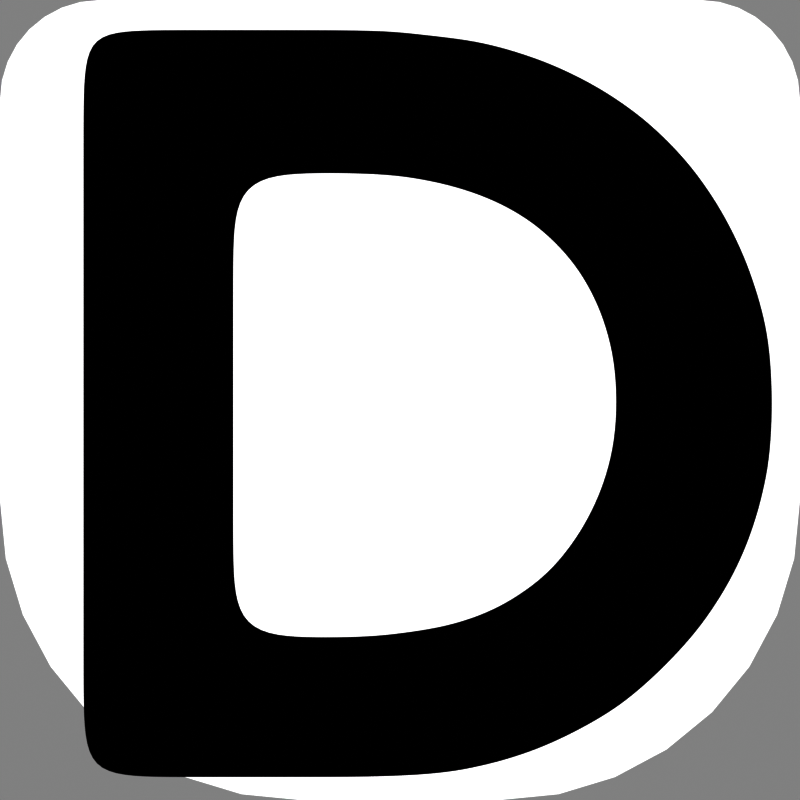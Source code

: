 # Source: drawt.blend  (saved by Blender 2.83.19; exported with 4.5.12 LTS)
import bpy
from mathutils import Matrix  # noqa: F401  (used for matrix-valued properties, if any)

bpy.ops.wm.read_factory_settings(use_empty=True)
scene = bpy.context.scene
scene.name = 'Scene'

# ---- collections
col_256 = bpy.data.collections.new('256'); scene.collection.children.link(col_256)
col_48 = bpy.data.collections.new('48'); scene.collection.children.link(col_48)
col_16 = bpy.data.collections.new('16'); scene.collection.children.link(col_16)

# ---- materials (node trees are filled in below, after node groups)
mat_material = bpy.data.materials.new('Material')
mat_material.use_transparent_shadow = False
mat_material_001 = bpy.data.materials.new('Material.001')
mat_material_001.use_transparent_shadow = False

# ---- material node trees
mat_material.use_nodes = True; mat_material.node_tree.nodes.clear()
_N = mat_material.node_tree.nodes; _L = mat_material.node_tree.links
n0 = _N.new('ShaderNodeOutputMaterial'); n0.name = 'Material Output'; n0.location = (300, 300)
n1 = _N.new('ShaderNodeBsdfAnisotropic'); n1.name = 'Glossy BSDF'; n1.location = (-302, 280)
n1.distribution = 'GGX'
n1.inputs[0].default_value = (1.0, 1.0, 1.0, 1.0)
n1.inputs[1].default_value = 0.0
n2 = _N.new('ShaderNodeBrightContrast'); n2.name = 'Bright/Contrast'; n2.location = (73, 283)
n2.inputs[1].default_value = 0.2
n3 = _N.new('ShaderNodeShaderToRGB'); n3.name = 'Shader to RGB'; n3.location = (-118, 277)
_L.new(n1.outputs[0], n3.inputs[0])
_L.new(n3.outputs[0], n2.inputs[0])
_L.new(n2.outputs[0], n0.inputs[0])
n0.is_active_output = True
mat_material_001.use_nodes = True; mat_material_001.node_tree.nodes.clear()
_N = mat_material_001.node_tree.nodes; _L = mat_material_001.node_tree.links
n0 = _N.new('ShaderNodeBsdfAnisotropic'); n0.name = 'Glossy BSDF'; n0.location = (-422, 163)
n0.distribution = 'GGX'
n0.inputs[0].default_value = (1.0, 1.0, 1.0, 1.0)
n0.inputs[1].default_value = 0.0
n1 = _N.new('ShaderNodeShaderToRGB'); n1.name = 'Shader to RGB'; n1.location = (-256, 168)
n2 = _N.new('ShaderNodeBrightContrast'); n2.name = 'Bright/Contrast'; n2.location = (-36, 153)
n2.inputs[1].default_value = -1.0
n3 = _N.new('ShaderNodeOutputMaterial'); n3.name = 'Material Output'; n3.location = (429, 309)
n4 = _N.new('ShaderNodeMixShader'); n4.name = 'Mix Shader'; n4.location = (201, 346)
n5 = _N.new('ShaderNodeEmission'); n5.name = 'Emission'; n5.location = (-7, 294)
n5.inputs[0].default_value = (0.0, 0.0, 0.0, 1.0)
n5.inputs[1].default_value = 0.0
n6 = _N.new('ShaderNodeObjectInfo'); n6.name = 'Object Info'; n6.location = (-261, 504)
n7 = _N.new('ShaderNodeSeparateColor'); n7.name = 'Separate RGB'; n7.location = (-41, 500)
_L.new(n0.outputs[0], n1.inputs[0])
_L.new(n1.outputs[0], n2.inputs[0])
_L.new(n5.outputs[0], n4.inputs[1])
_L.new(n2.outputs[0], n4.inputs[2])
_L.new(n4.outputs[0], n3.inputs[0])
_L.new(n6.outputs[1], n7.inputs[0])
_L.new(n7.outputs[0], n4.inputs[0])
n3.is_active_output = True

# ---- world
world_world = bpy.data.worlds.new('World'); scene.world = world_world
world_world.use_nodes = True; world_world.node_tree.nodes.clear()
_N = world_world.node_tree.nodes; _L = world_world.node_tree.links
n0 = _N.new('ShaderNodeOutputWorld'); n0.name = 'World Output'; n0.location = (300, 300)
n1 = _N.new('ShaderNodeBackground'); n1.name = 'Background'; n1.location = (10, 300)
n1.inputs[0].default_value = (1.0, 1.0, 1.0, 1.0)
n1.inputs[1].default_value = 0.5
_L.new(n1.outputs[0], n0.inputs[0])
n0.is_active_output = True
world_world.color = (0.05088, 0.05088, 0.05088)
world_world.use_sun_shadow = False
world_world.sun_shadow_jitter_overblur = 0.0

# ---- cameras
cam_camera = bpy.data.cameras.new('Camera')
cam_camera.type = 'ORTHO'
cam_camera.ortho_scale = 2.0

# ---- lights
light_sun = bpy.data.lights.new('Sun', 'SUN')
light_sun.transmission_factor = 0.0
light_sun.angle = 0.7854
light_sun.energy = 1.0
light_sun.shadow_soft_size = 0.125
light_sun_001 = bpy.data.lights.new('Sun.001', 'SUN')
light_sun_001.transmission_factor = 0.0
light_sun_001.angle = 0.7854
light_sun_001.energy = 1.0
light_sun_001.shadow_soft_size = 0.125

# ---- meshes
me_plane = bpy.data.meshes.new('Plane')
me_plane.from_pydata([(-1.0, -1.0, 0.0), (1.0, -1.0, 0.0), (-1.0, 1.0, 0.0), (1.0, 1.0, 0.0)], [], [(0, 1, 3, 2)])
me_plane.polygons.foreach_set('use_smooth', [True] * 1)
_uv = me_plane.uv_layers.new(name='UVMap')
_uv.uv.foreach_set('vector', [0.0, 0.0, 1.0, 0.0, 1.0, 1.0, 0.0, 1.0])
me_plane.materials.append(mat_material)
me_plane.use_remesh_fix_poles = True
me_plane.use_remesh_preserve_attributes = False
me_plane.use_mirror_vertex_groups = False
me_plane.update()
me_plane_001 = bpy.data.meshes.new('Plane.001')
me_plane_001.from_pydata([(-1.0, -1.0, 0.0), (1.0, -1.0, 0.0), (-1.0, 1.0, 0.0), (1.0, 1.0, 0.0)], [], [(0, 1, 3, 2)])
me_plane_001.polygons.foreach_set('use_smooth', [True] * 1)
_uv = me_plane_001.uv_layers.new(name='UVMap')
_uv.uv.foreach_set('vector', [0.0, 0.0, 1.0, 0.0, 1.0, 1.0, 0.0, 1.0])
me_plane_001.materials.append(mat_material)
me_plane_001.use_remesh_fix_poles = True
me_plane_001.use_remesh_preserve_attributes = False
me_plane_001.use_mirror_vertex_groups = False
me_plane_001.update()
me_plane_002 = bpy.data.meshes.new('Plane.002')
me_plane_002.from_pydata([(-1.0, -1.0, 0.0), (1.0, -1.0, 0.0), (-1.0, 1.0, 0.0), (1.0, 1.0, 0.0)], [], [(0, 1, 3, 2)])
me_plane_002.polygons.foreach_set('use_smooth', [True] * 1)
_uv = me_plane_002.uv_layers.new(name='UVMap')
_uv.uv.foreach_set('vector', [0.0, 0.0, 1.0, 0.0, 1.0, 1.0, 0.0, 1.0])
me_plane_002.materials.append(mat_material)
me_plane_002.use_remesh_fix_poles = True
me_plane_002.use_remesh_preserve_attributes = False
me_plane_002.use_mirror_vertex_groups = False
me_plane_002.update()

# ---- curves / text
txt_text = bpy.data.curves.new('Text', 'FONT')
txt_text.dimensions = '2D'
txt_text.body = 'DRA\nWT'
txt_text.materials.append(mat_material_001)
txt_text.use_path_clamp = True
txt_text.bevel_resolution = 0
txt_text.extrude = 0.01
txt_text.align_x = 'CENTER'
txt_text.align_y = 'CENTER'
txt_text.space_line = 0.66
txt_text.space_character = 1.2
txt_text_001 = bpy.data.curves.new('Text.001', 'FONT')
txt_text_001.dimensions = '2D'
txt_text_001.body = 'DRA\nWT'
txt_text_001.materials.append(mat_material_001)
txt_text_001.use_path_clamp = True
txt_text_001.bevel_resolution = 0
txt_text_001.extrude = 0.01
txt_text_001.align_x = 'CENTER'
txt_text_001.align_y = 'CENTER'
txt_text_001.space_line = 0.66
txt_text_001.space_character = 1.1
txt_text_002 = bpy.data.curves.new('Text.002', 'FONT')
txt_text_002.dimensions = '2D'
txt_text_002.body = 'D'
txt_text_002.materials.append(mat_material_001)
txt_text_002.use_path_clamp = True
txt_text_002.bevel_resolution = 0
txt_text_002.extrude = 0.01
txt_text_002.align_x = 'CENTER'
txt_text_002.align_y = 'CENTER'
txt_text_002.space_line = 0.66
txt_text_002.space_character = 1.1

# ---- objects
ob_camera = bpy.data.objects.new('Camera', cam_camera)
ob_plane = bpy.data.objects.new('Plane', me_plane)
ob_sun = bpy.data.objects.new('Sun', light_sun)
ob_text = bpy.data.objects.new('Text', txt_text)
ob_plane_001 = bpy.data.objects.new('Plane.001', me_plane_001)
ob_sun_001 = bpy.data.objects.new('Sun.001', light_sun_001)
ob_text_001 = bpy.data.objects.new('Text.001', txt_text_001)
ob_plane_002 = bpy.data.objects.new('Plane.002', me_plane_002)
ob_text_002 = bpy.data.objects.new('Text.002', txt_text_002)

# ---- transforms, parenting, visibility, modifiers, constraints
ob_camera.location = (0.0, 0.0, 3.0)
ob_camera.lineart.crease_threshold = 0.0
ob_plane.location = (0.0, 0.0, 0.0)
ob_plane.lineart.crease_threshold = 0.0
_vg = ob_plane.vertex_groups.new(name='Group')
_vg.add([2, 3], 1.0, 'REPLACE')
_vg = ob_plane.vertex_groups.new(name='Group.001')
_vg.add([0, 1], 1.0, 'REPLACE')
_m = ob_plane.modifiers.new('Bevel', 'BEVEL')
_m.width = 0.25
_m.width_pct = 0.25
_m.segments = 8
_m.affect = 'VERTICES'
_m.limit_method = 'VGROUP'
_m.vertex_group = 'Group'
_m.harden_normals = True
_m = ob_plane.modifiers.new('Bevel.001', 'BEVEL')
_m.width = 0.75
_m.width_pct = 0.75
_m.segments = 8
_m.affect = 'VERTICES'
_m.limit_method = 'VGROUP'
_m.vertex_group = 'Group.001'
_m.harden_normals = True
_m = ob_plane.modifiers.new('Solidify', 'SOLIDIFY')
_m.thickness = 0.1
_m = ob_plane.modifiers.new('Bevel.002', 'BEVEL')
_m.width = 0.046
_m.width_pct = 0.046
_m.segments = 4
_m.harden_normals = True
ob_sun.location = (0.0, 0.0, 0.0)
ob_sun.rotation_euler = (-0.4447, 0.2389, -0.1664)
ob_sun.lineart.crease_threshold = 0.0
ob_text.location = (-0.006727, -0.0558, 0.0)
ob_text.scale = (1.125, 1.125, 1.125)
ob_text.lineart.crease_threshold = 0.0
_m = ob_text.modifiers.new('Weld', 'WELD')
_m = ob_text.modifiers.new('Solidify', 'SOLIDIFY')
_m.solidify_mode = 'NON_MANIFOLD'
_m.thickness = 0.04
_m.offset = 1.0
_m.use_rim = False
_m = ob_text.modifiers.new('Remesh', 'REMESH')
_m.voxel_size = 0.01
_m.use_smooth_shade = True
_m = ob_text.modifiers.new('Smooth', 'SMOOTH')
_m.factor = 1.0
_m.iterations = 50
ob_plane_001.location = (0.0, 0.0, 0.0)
ob_plane_001.lineart.crease_threshold = 0.0
_vg = ob_plane_001.vertex_groups.new(name='Group')
_vg.add([2, 3], 1.0, 'REPLACE')
_vg = ob_plane_001.vertex_groups.new(name='Group.001')
_vg.add([0, 1], 1.0, 'REPLACE')
_m = ob_plane_001.modifiers.new('Bevel', 'BEVEL')
_m.width = 0.25
_m.width_pct = 0.25
_m.segments = 8
_m.affect = 'VERTICES'
_m.limit_method = 'VGROUP'
_m.vertex_group = 'Group'
_m.harden_normals = True
_m = ob_plane_001.modifiers.new('Bevel.001', 'BEVEL')
_m.width = 0.75
_m.width_pct = 0.75
_m.segments = 8
_m.affect = 'VERTICES'
_m.limit_method = 'VGROUP'
_m.vertex_group = 'Group.001'
_m.harden_normals = True
_m = ob_plane_001.modifiers.new('Solidify', 'SOLIDIFY')
_m.thickness = 0.1
_m = ob_plane_001.modifiers.new('Bevel.002', 'BEVEL')
_m.width = 0.046
_m.width_pct = 0.046
_m.segments = 4
_m.harden_normals = True
ob_sun_001.location = (0.0, 0.0, 0.0)
ob_sun_001.rotation_euler = (-0.4447, 0.2389, -0.1664)
ob_sun_001.lineart.crease_threshold = 0.0
ob_text_001.location = (-0.006727, -0.0558, 0.0)
ob_text_001.scale = (1.229, 1.229, 1.229)
ob_text_001.color = (0.4, 1.0, 1.0, 1.0)
ob_text_001.lineart.crease_threshold = 0.0
_m = ob_text_001.modifiers.new('Weld', 'WELD')
_m = ob_text_001.modifiers.new('Solidify', 'SOLIDIFY')
_m.solidify_mode = 'NON_MANIFOLD'
_m.thickness = 0.03
_m.offset = 1.0
_m.use_rim = False
_m = ob_text_001.modifiers.new('Remesh', 'REMESH')
_m.voxel_size = 0.01
_m.use_smooth_shade = True
_m = ob_text_001.modifiers.new('Smooth', 'SMOOTH')
_m.factor = 1.0
_m.iterations = 50
ob_plane_002.location = (0.0, 0.0, 0.0)
ob_plane_002.lineart.crease_threshold = 0.0
_vg = ob_plane_002.vertex_groups.new(name='Group')
_vg.add([2, 3], 1.0, 'REPLACE')
_vg = ob_plane_002.vertex_groups.new(name='Group.001')
_vg.add([0, 1], 1.0, 'REPLACE')
_m = ob_plane_002.modifiers.new('Bevel', 'BEVEL')
_m.width = 0.25
_m.width_pct = 0.25
_m.segments = 8
_m.affect = 'VERTICES'
_m.limit_method = 'VGROUP'
_m.vertex_group = 'Group'
_m.harden_normals = True
_m = ob_plane_002.modifiers.new('Bevel.001', 'BEVEL')
_m.width = 0.75
_m.width_pct = 0.75
_m.segments = 8
_m.affect = 'VERTICES'
_m.limit_method = 'VGROUP'
_m.vertex_group = 'Group.001'
_m.harden_normals = True
_m = ob_plane_002.modifiers.new('Solidify', 'SOLIDIFY')
_m.thickness = 0.1
_m = ob_plane_002.modifiers.new('Bevel.002', 'BEVEL')
_m.width = 0.046
_m.width_pct = 0.046
_m.segments = 4
_m.harden_normals = True
ob_text_002.location = (0.03284, -0.1167, 0.0)
ob_text_002.scale = (2.548, 2.548, 2.548)
ob_text_002.color = (0.0, 1.0, 1.0, 1.0)
ob_text_002.lineart.crease_threshold = 0.0
_m = ob_text_002.modifiers.new('Weld', 'WELD')
_m = ob_text_002.modifiers.new('Solidify', 'SOLIDIFY')
_m.solidify_mode = 'NON_MANIFOLD'
_m.thickness = 0.03
_m.offset = 1.0
_m.use_rim = False
_m = ob_text_002.modifiers.new('Remesh', 'REMESH')
_m.voxel_size = 0.01
_m.use_smooth_shade = True
_m = ob_text_002.modifiers.new('Smooth', 'SMOOTH')
_m.factor = 1.0
_m.iterations = 50

# ---- collection membership
scene.collection.objects.link(ob_camera)
col_256.objects.link(ob_plane)
col_256.objects.link(ob_sun)
col_256.objects.link(ob_text)
col_48.objects.link(ob_plane_001)
col_48.objects.link(ob_sun_001)
col_48.objects.link(ob_text_001)
col_16.objects.link(ob_plane_002)
col_16.objects.link(ob_text_002)
def _layer_coll(name, lc=None):
    lc = lc or bpy.context.view_layer.layer_collection
    for c in lc.children:
        if c.name == name: return c
        r = _layer_coll(name, c)
        if r: return r
_layer_coll('256').exclude = True
_layer_coll('48').exclude = True

# ---- scene / render settings (as saved in the file)
scene.camera = ob_camera
scene.frame_start = 1; scene.frame_end = 250; scene.frame_set(1)
scene.render.engine = 'BLENDER_EEVEE_NEXT'
scene.render.resolution_x = 16
scene.render.resolution_y = 16
scene.render.preview_pixel_size = '1'
scene.render.fps = 30
scene.render.filter_size = 1.0
scene.render.film_transparent = True
scene.render.use_border = True
scene.cycles.use_denoising = False
scene.cycles.samples = 128
scene.cycles.sampling_pattern = 'TABULATED_SOBOL'
scene.cycles.use_adaptive_sampling = False
scene.cycles.use_light_tree = False
scene.cycles.max_bounces = 10
scene.cycles.diffuse_bounces = 3
scene.cycles.glossy_bounces = 5
scene.cycles.transmission_bounces = 5
scene.cycles.transparent_max_bounces = 10
scene.view_settings.view_transform = 'Raw'
bpy.context.view_layer.update()
